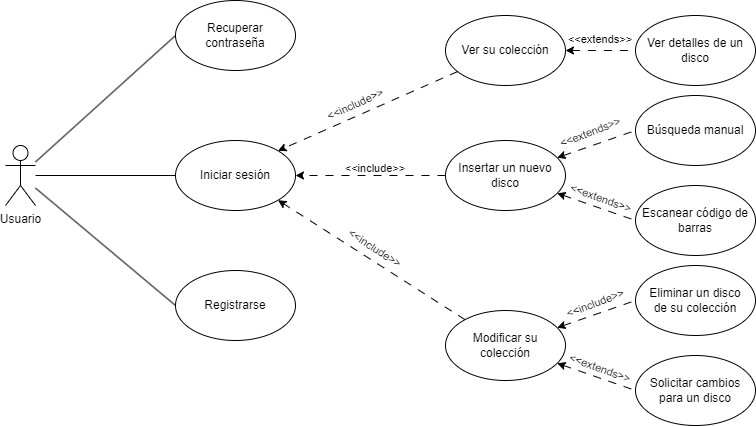

The diagram above was exported from draw.io. Its source (the exported page's mxGraphModel, read from the mxfile embedded in the PNG):
<mxGraphModel dx="603" dy="359" grid="1" gridSize="10" guides="1" tooltips="1" connect="1" arrows="1" fold="1" page="1" pageScale="1" pageWidth="827" pageHeight="1169" math="0" shadow="0">
  <root>
    <mxCell id="eqbEw0cFiS0CcYSaoT_Q-0" />
    <mxCell id="eqbEw0cFiS0CcYSaoT_Q-1" parent="eqbEw0cFiS0CcYSaoT_Q-0" />
    <mxCell id="87FNjP04pHy1DOySvpu--11" style="rounded=0;orthogonalLoop=1;jettySize=auto;html=1;entryX=0;entryY=0.5;entryDx=0;entryDy=0;endArrow=none;endFill=0;" parent="eqbEw0cFiS0CcYSaoT_Q-1" source="87FNjP04pHy1DOySvpu--14" target="87FNjP04pHy1DOySvpu--21" edge="1">
      <mxGeometry relative="1" as="geometry" />
    </mxCell>
    <mxCell id="87FNjP04pHy1DOySvpu--12" style="rounded=0;orthogonalLoop=1;jettySize=auto;html=1;endArrow=none;endFill=0;" parent="eqbEw0cFiS0CcYSaoT_Q-1" source="87FNjP04pHy1DOySvpu--14" target="87FNjP04pHy1DOySvpu--15" edge="1">
      <mxGeometry relative="1" as="geometry" />
    </mxCell>
    <mxCell id="87FNjP04pHy1DOySvpu--13" style="rounded=0;orthogonalLoop=1;jettySize=auto;html=1;entryX=0;entryY=0.5;entryDx=0;entryDy=0;endArrow=none;endFill=0;" parent="eqbEw0cFiS0CcYSaoT_Q-1" source="87FNjP04pHy1DOySvpu--14" target="87FNjP04pHy1DOySvpu--20" edge="1">
      <mxGeometry relative="1" as="geometry" />
    </mxCell>
    <mxCell id="87FNjP04pHy1DOySvpu--14" value="Usuario" style="shape=umlActor;verticalLabelPosition=bottom;verticalAlign=top;html=1;" parent="eqbEw0cFiS0CcYSaoT_Q-1" vertex="1">
      <mxGeometry x="10" y="185" width="30" height="60" as="geometry" />
    </mxCell>
    <mxCell id="87FNjP04pHy1DOySvpu--15" value="Iniciar sesión" style="ellipse;whiteSpace=wrap;html=1;" parent="eqbEw0cFiS0CcYSaoT_Q-1" vertex="1">
      <mxGeometry x="180" y="180" width="120" height="70" as="geometry" />
    </mxCell>
    <mxCell id="87FNjP04pHy1DOySvpu--16" value="&lt;span style=&quot;color: rgb(0, 0, 0); font-family: Helvetica; font-size: 11px; font-style: normal; font-variant-ligatures: normal; font-variant-caps: normal; font-weight: 400; letter-spacing: normal; orphans: 2; text-align: center; text-indent: 0px; text-transform: none; widows: 2; word-spacing: 0px; -webkit-text-stroke-width: 0px; white-space: nowrap; background-color: rgb(255, 255, 255); text-decoration-thickness: initial; text-decoration-style: initial; text-decoration-color: initial; display: inline !important; float: none;&quot;&gt;&amp;lt;&amp;lt;include&amp;gt;&amp;gt;&lt;/span&gt;" style="html=1;whiteSpace=wrap;fillColor=none;strokeColor=none;rotation=-24.6;" parent="eqbEw0cFiS0CcYSaoT_Q-1" vertex="1">
      <mxGeometry x="330" y="136" width="60" height="15" as="geometry" />
    </mxCell>
    <mxCell id="87FNjP04pHy1DOySvpu--17" value="&lt;span style=&quot;color: rgb(0, 0, 0); font-family: Helvetica; font-size: 11px; font-style: normal; font-variant-ligatures: normal; font-variant-caps: normal; font-weight: 400; letter-spacing: normal; orphans: 2; text-align: center; text-indent: 0px; text-transform: none; widows: 2; word-spacing: 0px; -webkit-text-stroke-width: 0px; white-space: nowrap; background-color: rgb(255, 255, 255); text-decoration-thickness: initial; text-decoration-style: initial; text-decoration-color: initial; display: inline !important; float: none;&quot;&gt;&amp;lt;&amp;lt;include&amp;gt;&amp;gt;&lt;/span&gt;" style="html=1;whiteSpace=wrap;fillColor=none;strokeColor=none;rotation=0;" parent="eqbEw0cFiS0CcYSaoT_Q-1" vertex="1">
      <mxGeometry x="350" y="200" width="60" height="15" as="geometry" />
    </mxCell>
    <mxCell id="87FNjP04pHy1DOySvpu--19" value="&lt;span style=&quot;color: rgb(0, 0, 0); font-family: Helvetica; font-size: 11px; font-style: normal; font-variant-ligatures: normal; font-variant-caps: normal; font-weight: 400; letter-spacing: normal; orphans: 2; text-align: center; text-indent: 0px; text-transform: none; widows: 2; word-spacing: 0px; -webkit-text-stroke-width: 0px; white-space: nowrap; background-color: rgb(255, 255, 255); text-decoration-thickness: initial; text-decoration-style: initial; text-decoration-color: initial; display: inline !important; float: none;&quot;&gt;&amp;lt;&amp;lt;include&amp;gt;&amp;gt;&lt;/span&gt;" style="html=1;whiteSpace=wrap;fillColor=none;strokeColor=none;rotation=33.1;" parent="eqbEw0cFiS0CcYSaoT_Q-1" vertex="1">
      <mxGeometry x="350" y="280" width="60" height="15" as="geometry" />
    </mxCell>
    <mxCell id="87FNjP04pHy1DOySvpu--20" value="Registrarse" style="ellipse;whiteSpace=wrap;html=1;" parent="eqbEw0cFiS0CcYSaoT_Q-1" vertex="1">
      <mxGeometry x="180" y="310" width="120" height="70" as="geometry" />
    </mxCell>
    <mxCell id="87FNjP04pHy1DOySvpu--21" value="Recuperar contraseña" style="ellipse;whiteSpace=wrap;html=1;" parent="eqbEw0cFiS0CcYSaoT_Q-1" vertex="1">
      <mxGeometry x="180" y="40" width="120" height="70" as="geometry" />
    </mxCell>
    <mxCell id="87FNjP04pHy1DOySvpu--23" style="rounded=0;orthogonalLoop=1;jettySize=auto;html=1;entryX=1;entryY=0;entryDx=0;entryDy=0;dashed=1;dashPattern=8 8;" parent="eqbEw0cFiS0CcYSaoT_Q-1" source="eqbEw0cFiS0CcYSaoT_Q-7" target="87FNjP04pHy1DOySvpu--15" edge="1">
      <mxGeometry relative="1" as="geometry" />
    </mxCell>
    <mxCell id="87FNjP04pHy1DOySvpu--24" style="rounded=0;orthogonalLoop=1;jettySize=auto;html=1;entryX=1;entryY=0.5;entryDx=0;entryDy=0;dashed=1;dashPattern=8 8;" parent="eqbEw0cFiS0CcYSaoT_Q-1" source="eqbEw0cFiS0CcYSaoT_Q-11" target="87FNjP04pHy1DOySvpu--15" edge="1">
      <mxGeometry relative="1" as="geometry" />
    </mxCell>
    <mxCell id="87FNjP04pHy1DOySvpu--25" style="rounded=0;orthogonalLoop=1;jettySize=auto;html=1;entryX=1;entryY=1;entryDx=0;entryDy=0;dashed=1;dashPattern=8 8;" parent="eqbEw0cFiS0CcYSaoT_Q-1" source="eqbEw0cFiS0CcYSaoT_Q-18" target="87FNjP04pHy1DOySvpu--15" edge="1">
      <mxGeometry relative="1" as="geometry" />
    </mxCell>
    <mxCell id="QisJ7fhGWfwmyBjyAnA7-1" style="edgeStyle=orthogonalEdgeStyle;rounded=0;orthogonalLoop=1;jettySize=auto;html=1;endArrow=none;endFill=0;dashed=1;dashPattern=8 8;strokeColor=default;align=center;verticalAlign=middle;fontFamily=Helvetica;fontSize=11;fontColor=default;labelBackgroundColor=default;startArrow=classic;startFill=1;entryX=0;entryY=0.5;entryDx=0;entryDy=0;" parent="eqbEw0cFiS0CcYSaoT_Q-1" source="eqbEw0cFiS0CcYSaoT_Q-7" edge="1" target="QisJ7fhGWfwmyBjyAnA7-0">
      <mxGeometry relative="1" as="geometry">
        <mxPoint x="610" y="90" as="targetPoint" />
      </mxGeometry>
    </mxCell>
    <mxCell id="eqbEw0cFiS0CcYSaoT_Q-7" value="Ver su colección" style="ellipse;whiteSpace=wrap;html=1;" parent="eqbEw0cFiS0CcYSaoT_Q-1" vertex="1">
      <mxGeometry x="450" y="55" width="120" height="70" as="geometry" />
    </mxCell>
    <mxCell id="eqbEw0cFiS0CcYSaoT_Q-15" value="" style="group" parent="eqbEw0cFiS0CcYSaoT_Q-1" vertex="1" connectable="0">
      <mxGeometry x="450" y="305" width="280" height="160" as="geometry" />
    </mxCell>
    <mxCell id="eqbEw0cFiS0CcYSaoT_Q-16" style="rounded=0;orthogonalLoop=1;jettySize=auto;html=1;entryX=0;entryY=0.5;entryDx=0;entryDy=0;strokeColor=default;align=center;verticalAlign=middle;fontFamily=Helvetica;fontSize=11;fontColor=default;labelBackgroundColor=default;endArrow=none;endFill=0;dashed=1;dashPattern=8 8;startArrow=classic;startFill=1;" parent="eqbEw0cFiS0CcYSaoT_Q-15" source="eqbEw0cFiS0CcYSaoT_Q-18" target="eqbEw0cFiS0CcYSaoT_Q-20" edge="1">
      <mxGeometry relative="1" as="geometry" />
    </mxCell>
    <mxCell id="eqbEw0cFiS0CcYSaoT_Q-17" style="rounded=0;orthogonalLoop=1;jettySize=auto;html=1;entryX=0;entryY=0.5;entryDx=0;entryDy=0;strokeColor=default;align=center;verticalAlign=middle;fontFamily=Helvetica;fontSize=11;fontColor=default;labelBackgroundColor=default;endArrow=none;endFill=0;dashed=1;dashPattern=8 8;startArrow=classic;startFill=1;" parent="eqbEw0cFiS0CcYSaoT_Q-15" source="eqbEw0cFiS0CcYSaoT_Q-18" target="eqbEw0cFiS0CcYSaoT_Q-21" edge="1">
      <mxGeometry relative="1" as="geometry" />
    </mxCell>
    <mxCell id="eqbEw0cFiS0CcYSaoT_Q-18" value="Modificar su colección" style="ellipse;whiteSpace=wrap;html=1;" parent="eqbEw0cFiS0CcYSaoT_Q-15" vertex="1">
      <mxGeometry y="45" width="120" height="70" as="geometry" />
    </mxCell>
    <mxCell id="eqbEw0cFiS0CcYSaoT_Q-19" value="" style="group" parent="eqbEw0cFiS0CcYSaoT_Q-15" vertex="1" connectable="0">
      <mxGeometry x="190" width="120" height="160" as="geometry" />
    </mxCell>
    <mxCell id="eqbEw0cFiS0CcYSaoT_Q-20" value="Eliminar un disco&lt;div&gt;de su colección&lt;/div&gt;" style="ellipse;whiteSpace=wrap;html=1;" parent="eqbEw0cFiS0CcYSaoT_Q-19" vertex="1">
      <mxGeometry width="120" height="70" as="geometry" />
    </mxCell>
    <mxCell id="eqbEw0cFiS0CcYSaoT_Q-21" value="Solicitar cambios para un disco" style="ellipse;whiteSpace=wrap;html=1;" parent="eqbEw0cFiS0CcYSaoT_Q-19" vertex="1">
      <mxGeometry y="90" width="120" height="70" as="geometry" />
    </mxCell>
    <mxCell id="FqIJRNV2OPdHj0CYlq_R-1" value="&lt;span style=&quot;color: rgb(0, 0, 0); font-family: Helvetica; font-size: 11px; font-style: normal; font-variant-ligatures: normal; font-variant-caps: normal; font-weight: 400; letter-spacing: normal; orphans: 2; text-align: center; text-indent: 0px; text-transform: none; widows: 2; word-spacing: 0px; -webkit-text-stroke-width: 0px; white-space: nowrap; background-color: rgb(255, 255, 255); text-decoration-thickness: initial; text-decoration-style: initial; text-decoration-color: initial; display: inline !important; float: none;&quot;&gt;&amp;lt;&amp;lt;include&amp;gt;&amp;gt;&lt;/span&gt;" style="html=1;whiteSpace=wrap;fillColor=none;strokeColor=none;rotation=339;" vertex="1" parent="eqbEw0cFiS0CcYSaoT_Q-15">
      <mxGeometry x="120" y="30" width="60" height="15" as="geometry" />
    </mxCell>
    <mxCell id="QisJ7fhGWfwmyBjyAnA7-0" value="Ver detalles de un disco" style="ellipse;whiteSpace=wrap;html=1;" parent="eqbEw0cFiS0CcYSaoT_Q-1" vertex="1">
      <mxGeometry x="640" y="55" width="120" height="70" as="geometry" />
    </mxCell>
    <mxCell id="eqbEw0cFiS0CcYSaoT_Q-9" style="rounded=0;orthogonalLoop=1;jettySize=auto;html=1;entryX=0;entryY=0.5;entryDx=0;entryDy=0;strokeColor=default;align=center;verticalAlign=middle;fontFamily=Helvetica;fontSize=11;fontColor=default;labelBackgroundColor=default;endArrow=none;endFill=0;dashed=1;dashPattern=8 8;startArrow=classic;startFill=1;" parent="eqbEw0cFiS0CcYSaoT_Q-1" source="eqbEw0cFiS0CcYSaoT_Q-11" target="eqbEw0cFiS0CcYSaoT_Q-13" edge="1">
      <mxGeometry relative="1" as="geometry" />
    </mxCell>
    <mxCell id="eqbEw0cFiS0CcYSaoT_Q-10" style="rounded=0;orthogonalLoop=1;jettySize=auto;html=1;entryX=0;entryY=0.5;entryDx=0;entryDy=0;strokeColor=default;align=center;verticalAlign=middle;fontFamily=Helvetica;fontSize=11;fontColor=default;labelBackgroundColor=default;endArrow=none;endFill=0;dashed=1;dashPattern=8 8;startArrow=classic;startFill=1;" parent="eqbEw0cFiS0CcYSaoT_Q-1" source="eqbEw0cFiS0CcYSaoT_Q-11" target="eqbEw0cFiS0CcYSaoT_Q-14" edge="1">
      <mxGeometry relative="1" as="geometry" />
    </mxCell>
    <mxCell id="eqbEw0cFiS0CcYSaoT_Q-11" value="Insertar un nuevo disco" style="ellipse;whiteSpace=wrap;html=1;" parent="eqbEw0cFiS0CcYSaoT_Q-1" vertex="1">
      <mxGeometry x="450" y="180" width="120" height="70" as="geometry" />
    </mxCell>
    <mxCell id="eqbEw0cFiS0CcYSaoT_Q-12" value="" style="group" parent="eqbEw0cFiS0CcYSaoT_Q-1" vertex="1" connectable="0">
      <mxGeometry x="640" y="135" width="120" height="160" as="geometry" />
    </mxCell>
    <mxCell id="eqbEw0cFiS0CcYSaoT_Q-13" value="Búsqueda manual&lt;span style=&quot;color: rgba(0, 0, 0, 0); font-family: monospace; font-size: 0px; text-align: start; text-wrap: nowrap;&quot;&gt;%3CmxGraphModel%3E%3Croot%3E%3CmxCell%20id%3D%220%22%2F%3E%3CmxCell%20id%3D%221%22%20parent%3D%220%22%2F%3E%3CmxCell%20id%3D%222%22%20value%3D%22Insertar%20un%20nuevo%20disco%22%20style%3D%22ellipse%3BwhiteSpace%3Dwrap%3Bhtml%3D1%3B%22%20vertex%3D%221%22%20parent%3D%221%22%3E%3CmxGeometry%20x%3D%22320%22%20y%3D%22180%22%20width%3D%22120%22%20height%3D%2270%22%20as%3D%22geometry%22%2F%3E%3C%2FmxCell%3E%3C%2Froot%3E%3C%2FmxGraphModel%3E&lt;/span&gt;" style="ellipse;whiteSpace=wrap;html=1;" parent="eqbEw0cFiS0CcYSaoT_Q-12" vertex="1">
      <mxGeometry width="120" height="70" as="geometry" />
    </mxCell>
    <mxCell id="eqbEw0cFiS0CcYSaoT_Q-14" value="Escanear código de barras" style="ellipse;whiteSpace=wrap;html=1;" parent="eqbEw0cFiS0CcYSaoT_Q-12" vertex="1">
      <mxGeometry y="90" width="120" height="70" as="geometry" />
    </mxCell>
    <mxCell id="FqIJRNV2OPdHj0CYlq_R-0" value="&lt;span style=&quot;color: rgb(0, 0, 0); font-family: Helvetica; font-size: 11px; font-style: normal; font-variant-ligatures: normal; font-variant-caps: normal; font-weight: 400; letter-spacing: normal; orphans: 2; text-align: center; text-indent: 0px; text-transform: none; widows: 2; word-spacing: 0px; -webkit-text-stroke-width: 0px; white-space: nowrap; background-color: rgb(255, 255, 255); text-decoration-thickness: initial; text-decoration-style: initial; text-decoration-color: initial; display: inline !important; float: none;&quot;&gt;&amp;lt;&amp;lt;extends&amp;gt;&amp;gt;&lt;/span&gt;" style="html=1;whiteSpace=wrap;fillColor=none;strokeColor=none;rotation=339;" vertex="1" parent="eqbEw0cFiS0CcYSaoT_Q-1">
      <mxGeometry x="565" y="164" width="60" height="15" as="geometry" />
    </mxCell>
    <mxCell id="FqIJRNV2OPdHj0CYlq_R-2" value="&lt;span style=&quot;color: rgb(0, 0, 0); font-family: Helvetica; font-size: 11px; font-style: normal; font-variant-ligatures: normal; font-variant-caps: normal; font-weight: 400; letter-spacing: normal; orphans: 2; text-align: center; text-indent: 0px; text-transform: none; widows: 2; word-spacing: 0px; -webkit-text-stroke-width: 0px; white-space: nowrap; background-color: rgb(255, 255, 255); text-decoration-thickness: initial; text-decoration-style: initial; text-decoration-color: initial; display: inline !important; float: none;&quot;&gt;&amp;lt;&amp;lt;extends&amp;gt;&amp;gt;&lt;/span&gt;" style="html=1;whiteSpace=wrap;fillColor=none;strokeColor=none;rotation=20;" vertex="1" parent="eqbEw0cFiS0CcYSaoT_Q-1">
      <mxGeometry x="575" y="400" width="60" height="15" as="geometry" />
    </mxCell>
    <mxCell id="FqIJRNV2OPdHj0CYlq_R-3" value="&lt;span style=&quot;color: rgb(0, 0, 0); font-family: Helvetica; font-size: 11px; font-style: normal; font-variant-ligatures: normal; font-variant-caps: normal; font-weight: 400; letter-spacing: normal; orphans: 2; text-align: center; text-indent: 0px; text-transform: none; widows: 2; word-spacing: 0px; -webkit-text-stroke-width: 0px; white-space: nowrap; background-color: rgb(255, 255, 255); text-decoration-thickness: initial; text-decoration-style: initial; text-decoration-color: initial; display: inline !important; float: none;&quot;&gt;&amp;lt;&amp;lt;extends&amp;gt;&amp;gt;&lt;/span&gt;" style="html=1;whiteSpace=wrap;fillColor=none;strokeColor=none;rotation=20;" vertex="1" parent="eqbEw0cFiS0CcYSaoT_Q-1">
      <mxGeometry x="576" y="230" width="60" height="15" as="geometry" />
    </mxCell>
    <mxCell id="FqIJRNV2OPdHj0CYlq_R-4" value="&lt;span style=&quot;color: rgb(0, 0, 0); font-family: Helvetica; font-size: 11px; font-style: normal; font-variant-ligatures: normal; font-variant-caps: normal; font-weight: 400; letter-spacing: normal; orphans: 2; text-align: center; text-indent: 0px; text-transform: none; widows: 2; word-spacing: 0px; -webkit-text-stroke-width: 0px; white-space: nowrap; background-color: rgb(255, 255, 255); text-decoration-thickness: initial; text-decoration-style: initial; text-decoration-color: initial; display: inline !important; float: none;&quot;&gt;&amp;lt;&amp;lt;extends&amp;gt;&amp;gt;&lt;/span&gt;" style="html=1;whiteSpace=wrap;fillColor=none;strokeColor=none;rotation=0;" vertex="1" parent="eqbEw0cFiS0CcYSaoT_Q-1">
      <mxGeometry x="575" y="71" width="60" height="15" as="geometry" />
    </mxCell>
  </root>
</mxGraphModel>